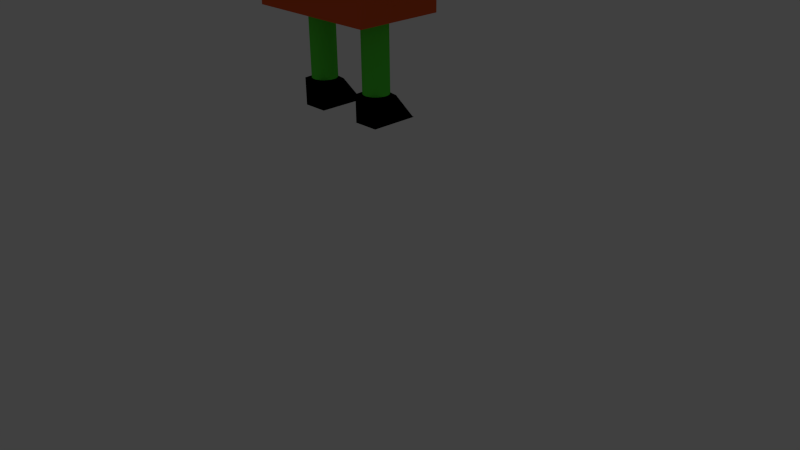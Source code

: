 # Source: standardModelwithoutBackup_v2.blend  (saved by Blender 2.75.0; exported with 4.5.12 LTS)
import bpy
from mathutils import Matrix  # noqa: F401  (used for matrix-valued properties, if any)

bpy.ops.wm.read_factory_settings(use_empty=True)
scene = bpy.context.scene
scene.name = 'Scene'

# ---- collections
col_collection_1 = bpy.data.collections.new('Collection 1'); scene.collection.children.link(col_collection_1)
col_collection_1.hide_render = True
col_collection_1.hide_viewport = True
col_collection_3 = bpy.data.collections.new('Collection 3'); scene.collection.children.link(col_collection_3)
col_collection_11 = bpy.data.collections.new('Collection 11'); scene.collection.children.link(col_collection_11)

# ---- materials (node trees are filled in below, after node groups)
mat_foot = bpy.data.materials.new('foot')
mat_foot.alpha_threshold = 0.0
mat_foot.use_transparent_shadow = False
mat_foot.diffuse_color = (0.0, 0.0, 0.0, 1.0)
mat_foot.roughness = 0.5
mat_foot.line_color = (0.0, 0.0, 0.0, 1.0)
mat_leg = bpy.data.materials.new('leg')
mat_leg.alpha_threshold = 0.0
mat_leg.use_transparent_shadow = False
mat_leg.diffuse_color = (0.09723, 0.8, 0.05313, 1.0)
mat_leg.roughness = 0.5
mat_leg.line_color = (0.0, 0.0, 0.0, 1.0)
mat_arm = bpy.data.materials.new('arm')
mat_arm.alpha_threshold = 0.0
mat_arm.use_transparent_shadow = False
mat_arm.diffuse_color = (0.106, 0.3521, 0.8, 1.0)
mat_arm.roughness = 0.5
mat_torso = bpy.data.materials.new('torso')
mat_torso.alpha_threshold = 0.0
mat_torso.use_transparent_shadow = False
mat_torso.diffuse_color = (0.8, 0.1104, 0.02701, 1.0)
mat_torso.roughness = 0.5
mat_torso.line_color = (0.0, 0.0, 0.0, 1.0)
mat_head = bpy.data.materials.new('head')
mat_head.alpha_threshold = 0.0
mat_head.use_transparent_shadow = False
mat_head.diffuse_color = (0.8, 0.5898, 0.2262, 1.0)
mat_head.roughness = 0.5
mat_head.line_color = (0.0, 0.0, 0.0, 1.0)

# ---- material node trees

# ---- world
world_world = bpy.data.worlds.new('World'); scene.world = world_world
world_world.color = (0.05088, 0.05088, 0.05088)
world_world.use_sun_shadow = False
world_world.sun_shadow_jitter_overblur = 0.0
world_world.cycles.sampling_method = 'MANUAL'
world_world.cycles.sample_map_resolution = 256

# ---- cameras
cam_camera = bpy.data.cameras.new('Camera')
cam_camera.clip_end = 100.0
cam_camera.lens = 35.0
cam_camera.sensor_width = 32.0
cam_camera.sensor_height = 18.0
cam_camera.ortho_scale = 7.314
cam_camera.dof.focus_distance = 0.0
cam_camera.dof.aperture_fstop = 128.0

# ---- lights
light_lamp = bpy.data.lights.new('Lamp', 'POINT')
light_lamp.transmission_factor = 0.0
light_lamp.cutoff_distance = 30.0
light_lamp.energy = 100.0
light_lamp.shadow_buffer_clip_start = 1.001
light_lamp.shadow_soft_size = 0.1
light_lamp.shadow_maximum_resolution = 0.006
light_lamp.use_absolute_resolution = True
light_lamp.cycles.use_multiple_importance_sampling = False

# ---- meshes
me_cube_001 = bpy.data.meshes.new('Cube.001')
me_cube_001.from_pydata([(5.719, 1.064, -0.07304), (5.719, 6.149, -0.07304), (5.911, 1.064, -0.06301), (5.911, 6.149, -0.06301), (6.095, 1.064, -0.03329), (6.095, 6.149, -0.03329), (6.265, 1.064, 0.01497), (6.265, 6.149, 0.01497), (6.414, 1.064, 0.07991), (6.414, 6.149, 0.07991), (6.536, 1.064, 0.159), (6.536, 6.149, 0.159), (6.627, 1.064, 0.2493), (6.627, 6.149, 0.2493), (6.683, 1.064, 0.3473), (6.683, 6.149, 0.3473), (6.702, 1.064, 0.4492), (6.702, 6.149, 0.4492), (6.683, 1.064, 0.5511), (6.683, 6.149, 0.5511), (6.627, 1.064, 0.649), (6.627, 6.149, 0.649), (6.536, 1.064, 0.7393), (6.536, 6.149, 0.7393), (6.414, 1.064, 0.8184), (6.414, 6.149, 0.8184), (6.265, 1.064, 0.8834), (6.265, 6.149, 0.8834), (6.095, 1.064, 0.9316), (6.095, 6.149, 0.9316), (5.911, 1.064, 0.9614), (5.911, 6.149, 0.9614), (5.719, 1.064, 0.9714), (5.719, 6.149, 0.9714), (5.527, 1.064, 0.9614), (5.527, 6.149, 0.9614), (5.343, 1.064, 0.9316), (5.343, 6.149, 0.9316), (5.173, 1.064, 0.8834), (5.173, 6.149, 0.8834), (5.025, 1.064, 0.8184), (5.025, 6.149, 0.8184), (4.902, 1.064, 0.7393), (4.902, 6.149, 0.7393), (4.812, 1.064, 0.649), (4.812, 6.149, 0.649), (4.756, 1.064, 0.5511), (4.756, 6.149, 0.5511), (4.737, 1.064, 0.4492), (4.737, 6.149, 0.4492), (4.756, 1.064, 0.3473), (4.756, 6.149, 0.3473), (4.812, 1.064, 0.2493), (4.812, 6.149, 0.2493), (4.902, 1.064, 0.159), (4.902, 6.149, 0.159), (5.025, 1.064, 0.07991), (5.025, 6.149, 0.07991), (5.173, 1.064, 0.01497), (5.173, 6.149, 0.01497), (5.343, 1.064, -0.03329), (5.343, 6.149, -0.03329), (5.527, 1.064, -0.06301), (5.527, 6.149, -0.06301), (6.681, -1.0, -1.0), (4.681, -1.0, -1.0), (4.719, 0.9213, -0.09624), (6.681, 1.0, 1.0), (6.681, -1.0, 1.0), (4.681, -1.0, 1.0), (4.681, 1.0, 1.0), (6.678, 0.9213, -0.08037), (6.675, -1.007, -0.9623), (4.722, 0.9083, -0.1038), (8.127, 12.55, 0.9151), (16.39, 12.55, 0.9151), (8.127, 12.7, 0.9068), (16.39, 12.7, 0.9068), (8.127, 12.85, 0.8823), (16.39, 12.85, 0.8823), (8.127, 12.98, 0.8425), (16.39, 12.98, 0.8425), (8.127, 13.09, 0.789), (16.39, 13.09, 0.789), (8.127, 13.19, 0.7238), (16.39, 13.19, 0.7238), (8.127, 13.26, 0.6493), (16.39, 13.26, 0.6493), (8.127, 13.3, 0.5686), (16.39, 13.3, 0.5686), (8.127, 13.32, 0.4846), (16.39, 13.32, 0.4846), (8.127, 13.3, 0.4006), (16.39, 13.3, 0.4006), (8.127, 13.26, 0.3199), (16.39, 13.26, 0.3199), (8.127, 13.19, 0.2454), (16.39, 13.19, 0.2454), (8.127, 13.09, 0.1802), (16.39, 13.09, 0.1802), (8.127, 12.98, 0.1267), (16.39, 12.98, 0.1267), (8.127, 12.85, 0.08689), (16.39, 12.85, 0.08689), (8.127, 12.7, 0.06239), (16.39, 12.7, 0.06239), (8.127, 12.55, 0.05412), (16.39, 12.55, 0.05412), (8.127, 12.4, 0.06239), (16.39, 12.4, 0.06239), (8.127, 12.26, 0.08689), (16.39, 12.26, 0.08689), (8.127, 12.12, 0.1267), (16.39, 12.12, 0.1267), (8.127, 12.01, 0.1802), (16.39, 12.01, 0.1802), (8.127, 11.91, 0.2454), (16.39, 11.91, 0.2454), (8.127, 11.84, 0.3199), (16.39, 11.84, 0.3199), (8.127, 11.8, 0.4006), (16.39, 11.8, 0.4006), (8.127, 11.78, 0.4846), (16.39, 11.78, 0.4846), (8.127, 11.8, 0.5686), (16.39, 11.8, 0.5686), (8.127, 11.84, 0.6493), (16.39, 11.84, 0.6493), (8.127, 11.91, 0.7238), (16.39, 11.91, 0.7238), (8.127, 12.01, 0.789), (16.39, 12.01, 0.789), (8.127, 12.12, 0.8425), (16.39, 12.12, 0.8425), (8.127, 12.26, 0.8823), (16.39, 12.26, 0.8823), (8.127, 12.4, 0.9068), (16.39, 12.4, 0.9068), (-10.73, 12.55, 0.9151), (-2.463, 12.55, 0.9151), (-10.73, 12.7, 0.9068), (-2.463, 12.7, 0.9068), (-10.73, 12.85, 0.8823), (-2.463, 12.85, 0.8823), (-10.73, 12.98, 0.8425), (-2.463, 12.98, 0.8425), (-10.73, 13.09, 0.789), (-2.463, 13.09, 0.789), (-10.73, 13.19, 0.7238), (-2.463, 13.19, 0.7238), (-10.73, 13.26, 0.6493), (-2.463, 13.26, 0.6493), (-10.73, 13.3, 0.5686), (-2.463, 13.3, 0.5686), (-10.73, 13.32, 0.4846), (-2.463, 13.32, 0.4846), (-10.73, 13.3, 0.4006), (-2.463, 13.3, 0.4006), (-10.73, 13.26, 0.3199), (-2.463, 13.26, 0.3199), (-10.73, 13.19, 0.2454), (-2.463, 13.19, 0.2454), (-10.73, 13.09, 0.1802), (-2.463, 13.09, 0.1802), (-10.73, 12.98, 0.1267), (-2.463, 12.98, 0.1267), (-10.73, 12.85, 0.08689), (-2.463, 12.85, 0.08689), (-10.73, 12.7, 0.06239), (-2.463, 12.7, 0.06239), (-10.73, 12.55, 0.05412), (-2.463, 12.55, 0.05412), (-10.73, 12.4, 0.06239), (-2.463, 12.4, 0.06239), (-10.73, 12.26, 0.08689), (-2.463, 12.26, 0.08689), (-10.73, 12.12, 0.1267), (-2.463, 12.12, 0.1267), (-10.73, 12.01, 0.1802), (-2.463, 12.01, 0.1802), (-10.73, 11.91, 0.2454), (-2.463, 11.91, 0.2454), (-10.73, 11.84, 0.3199), (-2.463, 11.84, 0.3199), (-10.73, 11.8, 0.4006), (-2.463, 11.8, 0.4006), (-10.73, 11.78, 0.4846), (-2.463, 11.78, 0.4846), (-10.73, 11.8, 0.5686), (-2.463, 11.8, 0.5686), (-10.73, 11.84, 0.6493), (-2.463, 11.84, 0.6493), (-10.73, 11.91, 0.7238), (-2.463, 11.91, 0.7238), (-10.73, 12.01, 0.789), (-2.463, 12.01, 0.789), (-10.73, 12.12, 0.8425), (-2.463, 12.12, 0.8425), (-10.73, 12.26, 0.8823), (-2.463, 12.26, 0.8823), (-10.73, 12.4, 0.9068), (-2.463, 12.4, 0.9068), (0.03851, 1.064, -0.07304), (0.03851, 6.149, -0.07304), (0.2302, 1.064, -0.06301), (0.2302, 6.149, -0.06301), (0.4144, 1.064, -0.03329), (0.4144, 6.149, -0.03329), (0.5843, 1.064, 0.01497), (0.5843, 6.149, 0.01497), (0.7331, 1.064, 0.07991), (0.7331, 6.149, 0.07991), (0.8553, 1.064, 0.159), (0.8553, 6.149, 0.159), (0.9461, 1.064, 0.2493), (0.9461, 6.149, 0.2493), (1.002, 1.064, 0.3473), (1.002, 6.149, 0.3473), (1.021, 1.064, 0.4492), (1.021, 6.149, 0.4492), (1.002, 1.064, 0.5511), (1.002, 6.149, 0.5511), (0.9461, 1.064, 0.649), (0.9461, 6.149, 0.649), (0.8553, 1.064, 0.7393), (0.8553, 6.149, 0.7393), (0.7331, 1.064, 0.8184), (0.7331, 6.149, 0.8184), (0.5843, 1.064, 0.8834), (0.5843, 6.149, 0.8834), (0.4144, 1.064, 0.9316), (0.4144, 6.149, 0.9316), (0.2302, 1.064, 0.9614), (0.2302, 6.149, 0.9614), (0.03851, 1.064, 0.9714), (0.03851, 6.149, 0.9714), (-0.1531, 1.064, 0.9614), (-0.1531, 6.149, 0.9614), (-0.3374, 1.064, 0.9316), (-0.3374, 6.149, 0.9316), (-0.5073, 1.064, 0.8834), (-0.5073, 6.149, 0.8834), (-0.6561, 1.064, 0.8184), (-0.6561, 6.149, 0.8184), (-0.7783, 1.064, 0.7393), (-0.7783, 6.149, 0.7393), (-0.8691, 1.064, 0.649), (-0.8691, 6.149, 0.649), (-0.925, 1.064, 0.5511), (-0.925, 6.149, 0.5511), (-0.9439, 1.064, 0.4492), (-0.9439, 6.149, 0.4492), (-0.925, 1.064, 0.3473), (-0.925, 6.149, 0.3473), (-0.8691, 1.064, 0.2493), (-0.8691, 6.149, 0.2493), (-0.7783, 1.064, 0.159), (-0.7783, 6.149, 0.159), (-0.6561, 1.064, 0.07991), (-0.6561, 6.149, 0.07991), (-0.5073, 1.064, 0.01497), (-0.5073, 6.149, 0.01497), (-0.3374, 1.064, -0.03329), (-0.3374, 6.149, -0.03329), (-0.1531, 1.064, -0.06301), (-0.1531, 6.149, -0.06301), (1.0, -1.0, -1.0), (-1.0, -1.0, -1.0), (-0.9619, 0.9213, -0.09625), (1.0, 1.0, 1.0), (1.0, -1.0, 1.0), (-1.0, -1.0, 1.0), (-1.0, 1.0, 1.0), (0.9972, 0.9213, -0.08037), (0.9949, -1.007, -0.9623), (-0.959, 0.9083, -0.1038), (8.184, 14.95, -1.384), (8.184, 14.95, 2.204), (-2.504, 14.95, 2.204), (-2.504, 14.95, -1.384), (8.184, 21.67, -1.384), (8.184, 21.67, 2.204), (-2.504, 21.67, 2.204), (-2.504, 21.67, -1.384), (8.184, 6.236, -1.369), (8.184, 6.236, 2.219), (-2.504, 6.236, 2.219), (-2.504, 6.236, -1.369), (8.184, 14.97, -1.369), (8.184, 14.97, 2.219), (-2.504, 14.97, 2.219), (-2.504, 14.97, -1.369)], [], [(0, 1, 3, 2), (2, 3, 5, 4), (4, 5, 7, 6), (6, 7, 9, 8), (8, 9, 11, 10), (10, 11, 13, 12), (12, 13, 15, 14), (14, 15, 17, 16), (16, 17, 19, 18), (18, 19, 21, 20), (20, 21, 23, 22), (22, 23, 25, 24), (24, 25, 27, 26), (26, 27, 29, 28), (28, 29, 31, 30), (30, 31, 33, 32), (32, 33, 35, 34), (34, 35, 37, 36), (36, 37, 39, 38), (38, 39, 41, 40), (40, 41, 43, 42), (42, 43, 45, 44), (44, 45, 47, 46), (46, 47, 49, 48), (48, 49, 51, 50), (50, 51, 53, 52), (52, 53, 55, 54), (54, 55, 57, 56), (56, 57, 59, 58), (58, 59, 61, 60), (3, 1, 63, 61, 59, 57, 55, 53, 51, 49, 47, 45, 43, 41, 39, 37, 35, 33, 31, 29, 27, 25, 23, 21, 19, 17, 15, 13, 11, 9, 7, 5), (62, 63, 1, 0), (60, 61, 63, 62), (0, 2, 4, 6, 8, 10, 12, 14, 16, 18, 20, 22, 24, 26, 28, 30, 32, 34, 36, 38, 40, 42, 44, 46, 48, 50, 52, 54, 56, 58, 60, 62), (67, 70, 69, 68), (64, 68, 69, 65), (65, 69, 70, 66), (72, 65, 73, 71), (64, 72, 71, 67, 68), (8, 71, 67, 70, 66, 62, 60, 58, 56, 54, 52, 50, 48, 46, 44, 42, 40, 38, 36, 34, 32, 30, 28, 26, 24, 22, 20, 18, 16, 14, 12, 10), (71, 73, 62, 8), (74, 75, 77, 76), (76, 77, 79, 78), (78, 79, 81, 80), (80, 81, 83, 82), (82, 83, 85, 84), (84, 85, 87, 86), (86, 87, 89, 88), (88, 89, 91, 90), (90, 91, 93, 92), (92, 93, 95, 94), (94, 95, 97, 96), (96, 97, 99, 98), (98, 99, 101, 100), (100, 101, 103, 102), (102, 103, 105, 104), (104, 105, 107, 106), (106, 107, 109, 108), (108, 109, 111, 110), (110, 111, 113, 112), (112, 113, 115, 114), (114, 115, 117, 116), (116, 117, 119, 118), (118, 119, 121, 120), (120, 121, 123, 122), (122, 123, 125, 124), (124, 125, 127, 126), (126, 127, 129, 128), (128, 129, 131, 130), (130, 131, 133, 132), (132, 133, 135, 134), (77, 75, 137, 135, 133, 131, 129, 127, 125, 123, 121, 119, 117, 115, 113, 111, 109, 107, 105, 103, 101, 99, 97, 95, 93, 91, 89, 87, 85, 83, 81, 79), (136, 137, 75, 74), (134, 135, 137, 136), (74, 76, 78, 80, 82, 84, 86, 88, 90, 92, 94, 96, 98, 100, 102, 104, 106, 108, 110, 112, 114, 116, 118, 120, 122, 124, 126, 128, 130, 132, 134, 136), (138, 139, 141, 140), (140, 141, 143, 142), (142, 143, 145, 144), (144, 145, 147, 146), (146, 147, 149, 148), (148, 149, 151, 150), (150, 151, 153, 152), (152, 153, 155, 154), (154, 155, 157, 156), (156, 157, 159, 158), (158, 159, 161, 160), (160, 161, 163, 162), (162, 163, 165, 164), (164, 165, 167, 166), (166, 167, 169, 168), (168, 169, 171, 170), (170, 171, 173, 172), (172, 173, 175, 174), (174, 175, 177, 176), (176, 177, 179, 178), (178, 179, 181, 180), (180, 181, 183, 182), (182, 183, 185, 184), (184, 185, 187, 186), (186, 187, 189, 188), (188, 189, 191, 190), (190, 191, 193, 192), (192, 193, 195, 194), (194, 195, 197, 196), (196, 197, 199, 198), (141, 139, 201, 199, 197, 195, 193, 191, 189, 187, 185, 183, 181, 179, 177, 175, 173, 171, 169, 167, 165, 163, 161, 159, 157, 155, 153, 151, 149, 147, 145, 143), (200, 201, 139, 138), (198, 199, 201, 200), (138, 140, 142, 144, 146, 148, 150, 152, 154, 156, 158, 160, 162, 164, 166, 168, 170, 172, 174, 176, 178, 180, 182, 184, 186, 188, 190, 192, 194, 196, 198, 200), (202, 203, 205, 204), (204, 205, 207, 206), (206, 207, 209, 208), (208, 209, 211, 210), (210, 211, 213, 212), (212, 213, 215, 214), (214, 215, 217, 216), (216, 217, 219, 218), (218, 219, 221, 220), (220, 221, 223, 222), (222, 223, 225, 224), (224, 225, 227, 226), (226, 227, 229, 228), (228, 229, 231, 230), (230, 231, 233, 232), (232, 233, 235, 234), (234, 235, 237, 236), (236, 237, 239, 238), (238, 239, 241, 240), (240, 241, 243, 242), (242, 243, 245, 244), (244, 245, 247, 246), (246, 247, 249, 248), (248, 249, 251, 250), (250, 251, 253, 252), (252, 253, 255, 254), (254, 255, 257, 256), (256, 257, 259, 258), (258, 259, 261, 260), (260, 261, 263, 262), (205, 203, 265, 263, 261, 259, 257, 255, 253, 251, 249, 247, 245, 243, 241, 239, 237, 235, 233, 231, 229, 227, 225, 223, 221, 219, 217, 215, 213, 211, 209, 207), (264, 265, 203, 202), (262, 263, 265, 264), (202, 204, 206, 208, 210, 212, 214, 216, 218, 220, 222, 224, 226, 228, 230, 232, 234, 236, 238, 240, 242, 244, 246, 248, 250, 252, 254, 256, 258, 260, 262, 264), (269, 272, 271, 270), (266, 270, 271, 267), (267, 271, 272, 268), (274, 267, 275, 273), (266, 274, 273, 269, 270), (210, 273, 269, 272, 268, 264, 262, 260, 258, 256, 254, 252, 250, 248, 246, 244, 242, 240, 238, 236, 234, 232, 230, 228, 226, 224, 222, 220, 218, 216, 214, 212), (273, 275, 264, 210), (276, 277, 278, 279), (280, 283, 282, 281), (276, 280, 281, 277), (277, 281, 282, 278), (278, 282, 283, 279), (280, 276, 279, 283), (284, 285, 286, 287), (288, 291, 290, 289), (284, 288, 289, 285), (285, 289, 290, 286), (286, 290, 291, 287), (288, 284, 287, 291)])
me_cube_001.polygons.foreach_set('material_index', [1, 1, 1, 1, 1, 1, 1, 1, 1, 1, 1, 1, 1, 1, 1, 1, 1, 1, 1, 1, 1, 1, 1, 1, 1, 1, 1, 1, 1, 1, 1, 1, 1, 1, 0, 0, 0, 0, 0, 0, 0, 2, 2, 2, 2, 2, 2, 2, 2, 2, 2, 2, 2, 2, 2, 2, 2, 2, 2, 2, 2, 2, 2, 2, 2, 2, 2, 2, 2, 2, 2, 2, 2, 2, 2, 2, 2, 2, 2, 2, 2, 2, 2, 2, 2, 2, 2, 2, 2, 2, 2, 2, 2, 2, 2, 2, 2, 2, 2, 2, 2, 2, 2, 2, 2, 2, 2, 2, 2, 1, 1, 1, 1, 1, 1, 1, 1, 1, 1, 1, 1, 1, 1, 1, 1, 1, 1, 1, 1, 1, 1, 1, 1, 1, 1, 1, 1, 1, 1, 1, 1, 1, 1, 0, 0, 0, 0, 0, 0, 0, 4, 4, 4, 4, 4, 4, 3, 3, 3, 3, 3, 3])
me_cube_001.materials.append(mat_foot)
me_cube_001.materials.append(mat_leg)
me_cube_001.materials.append(mat_arm)
me_cube_001.materials.append(mat_torso)
me_cube_001.materials.append(mat_head)
me_cube_001.use_remesh_preserve_volume = False
me_cube_001.use_remesh_preserve_attributes = False
me_cube_001.use_mirror_vertex_groups = False
me_cube_001.update()
arm_armature_001 = bpy.data.armatures.new('Armature.001')  # bones are not reproduced

# ---- objects
ob_lamp = bpy.data.objects.new('Lamp', light_lamp)
ob_camera = bpy.data.objects.new('Camera', cam_camera)
ob_character_layer3_skinned_with_v2 = bpy.data.objects.new('character_layer3_skinned_with_v2', me_cube_001)
ob_armature_v2_layer6 = bpy.data.objects.new('Armature_v2_layer6', arm_armature_001)

# ---- transforms, parenting, visibility, modifiers, constraints
ob_lamp.location = (4.076, 1.005, 5.904)
ob_lamp.rotation_euler = (0.6503, 0.05522, 1.866)
ob_lamp.lock_rotations_4d = False
ob_lamp.empty_display_type = 'ARROWS'
ob_lamp.color = (0.0, 0.0, 0.0, 0.0)
ob_lamp.lineart.crease_threshold = 0.0
ob_camera.location = (7.481, -6.508, 5.344)
ob_camera.rotation_euler = (1.109, 0.01082, 0.8149)
ob_camera.lock_rotations_4d = False
ob_camera.empty_display_type = 'ARROWS'
ob_camera.color = (0.0, 0.0, 0.0, 0.0)
ob_camera.display_type = 'WIRE'
ob_camera.lineart.crease_threshold = 0.0
ob_character_layer3_skinned_with_v2.parent = ob_armature_v2_layer6
ob_character_layer3_skinned_with_v2.matrix_parent_inverse = Matrix(((1.0, 0.0, 0.0, -0.8819), (0.0, 1.0, 0.0, 1.022), (0.0, 0.0, 1.0, -4.047), (0.0, 0.0, 0.0, 1.0)))
ob_character_layer3_skinned_with_v2.location = (0.4694, -0.899, 2.515)
ob_character_layer3_skinned_with_v2.rotation_euler = (1.571, -0.0, 0.0)
ob_character_layer3_skinned_with_v2.scale = (0.1408, 0.1484, 0.2649)
ob_character_layer3_skinned_with_v2.lock_rotations_4d = False
ob_character_layer3_skinned_with_v2.empty_display_type = 'ARROWS'
ob_character_layer3_skinned_with_v2.lineart.crease_threshold = 0.0
_vg = ob_character_layer3_skinned_with_v2.vertex_groups.new(name='torso')
_vg.add([276, 277, 278, 279, 284, 285, 286, 287, 288, 289, 290, 291], 1.0, 'REPLACE')
_vg = ob_character_layer3_skinned_with_v2.vertex_groups.new(name='head')
_vg.add([276, 277, 278, 279, 280, 281, 282, 283], 1.0, 'REPLACE')
_vg = ob_character_layer3_skinned_with_v2.vertex_groups.new(name='arm.R')
for _i, _w in zip([74, 75, 76, 77, 78, 79, 80, 81, 82, 83, 84, 85, 86, 87, 88, 89, 90, 91, 92, 93, 94, 95, 96, 97, 98, 99, 100, 101, 102, 103, 104, 105, 106, 107, 108, 109, 110, 111, 112, 113, 114, 115, 116, 117, 118, 119, 120, 121, 122, 123, 124, 125, 126, 127, 128, 129, 130, 131, 132, 133, 134, 135, 136, 137], [1.0, 1.0, 1.0, 1.0, 1.0, 1.0, 1.0, 1.0, 1.0, 1.0, 1.0, 1.0, 1.0, 1.0, 1.0, 1.0, 1.0, 1.0, 1.0, 1.0, 1.0, 1.0, 1.0, 1.0, 1.0, 1.0, 1.0, 1.0, 1.0, 1.0, 1.0, 1.0, 1.0, 1.0, 1.0, 1.0, 1.0, 1.0, 1.0, 1.0, 1.0, 1.0, 1.0, 1.0, 1.0, 1.0, 1.0, 1.0, 1.0, 1.0, 1.0, 1.0, 1.0, 1.0, 1.0, 1.0, 1.0, 1.0, 1.0, 1.0, 1.0, 1.0, 1.0, 1.0]): _vg.add([_i], _w, 'REPLACE')
_vg = ob_character_layer3_skinned_with_v2.vertex_groups.new(name='arm.L')
for _i, _w in zip([138, 139, 140, 141, 142, 143, 144, 145, 146, 147, 148, 149, 150, 151, 152, 153, 154, 155, 156, 157, 158, 159, 160, 161, 162, 163, 164, 165, 166, 167, 168, 169, 170, 171, 172, 173, 174, 175, 176, 177, 178, 179, 180, 181, 182, 183, 184, 185, 186, 187, 188, 189, 190, 191, 192, 193, 194, 195, 196, 197, 198, 199, 200, 201], [1.0, 1.0, 1.0, 1.0, 1.0, 1.0, 1.0, 1.0, 1.0, 1.0, 1.0, 1.0, 1.0, 1.0, 1.0, 1.0, 1.0, 1.0, 1.0, 1.0, 1.0, 1.0, 1.0, 1.0, 1.0, 1.0, 1.0, 1.0, 1.0, 1.0, 1.0, 1.0, 1.0, 1.0, 1.0, 1.0, 1.0, 1.0, 1.0, 1.0, 1.0, 1.0, 1.0, 1.0, 1.0, 1.0, 1.0, 1.0, 1.0, 1.0, 1.0, 1.0, 1.0, 1.0, 1.0, 1.0, 1.0, 1.0, 1.0, 1.0, 1.0, 1.0, 1.0, 1.0]): _vg.add([_i], _w, 'REPLACE')
_vg = ob_character_layer3_skinned_with_v2.vertex_groups.new(name='leg.L')
_vg.add([202, 203, 204, 205, 206, 207, 208, 209, 210, 211, 212, 213, 214, 215, 216, 217, 218, 219, 220, 221, 222, 223, 224, 225, 226, 227, 228, 229, 230, 231, 232, 233, 234, 235, 236, 237, 238, 239, 240, 241, 242, 243, 244, 245, 246, 247, 248, 249, 250, 251, 252, 253, 254, 255, 256, 257, 258, 259, 260, 261, 262, 263, 264, 265, 266, 267, 268, 269, 270, 271, 272, 273, 274, 275], 1.0, 'REPLACE')
_vg = ob_character_layer3_skinned_with_v2.vertex_groups.new(name='leg.R')
_vg.add([0, 1, 2, 3, 4, 5, 6, 7, 8, 9, 10, 11, 12, 13, 14, 15, 16, 17, 18, 19, 20, 21, 22, 23, 24, 25, 26, 27, 28, 29, 30, 31, 32, 33, 34, 35, 36, 37, 38, 39, 40, 41, 42, 43, 44, 45, 46, 47, 48, 49, 50, 51, 52, 53, 54, 55, 56, 57, 58, 59, 60, 61, 62, 63, 64, 65, 66, 67, 68, 69, 70, 71, 72, 73], 1.0, 'REPLACE')
_m = ob_character_layer3_skinned_with_v2.modifiers.new('Armature', 'ARMATURE')
_m.object = ob_armature_v2_layer6
ob_armature_v2_layer6.location = (0.8819, -1.022, 4.047)
ob_armature_v2_layer6.show_in_front = True
ob_armature_v2_layer6.lineart.crease_threshold = 0.0

# ---- collection membership
col_collection_1.objects.link(ob_lamp)
col_collection_1.objects.link(ob_camera)
col_collection_3.objects.link(ob_character_layer3_skinned_with_v2)
col_collection_11.objects.link(ob_armature_v2_layer6)

# ---- scene / render settings (as saved in the file)
scene.camera = ob_camera
scene.frame_start = 1; scene.frame_end = 40; scene.frame_set(1)
scene.render.engine = 'BLENDER_EEVEE_NEXT'
scene.render.resolution_percentage = 50
scene.render.fps = 34
scene.render.dither_intensity = 0.0
scene.cycles.use_denoising = False
scene.cycles.samples = 10
scene.cycles.sampling_pattern = 'TABULATED_SOBOL'
scene.cycles.light_sampling_threshold = 0.0
scene.cycles.use_adaptive_sampling = False
scene.cycles.use_light_tree = False
scene.cycles.blur_glossy = 0.0
scene.cycles.pixel_filter_type = 'GAUSSIAN'
scene.cycles.sample_clamp_indirect = 0.0
scene.view_settings.view_transform = 'Standard'
bpy.context.view_layer.update()
